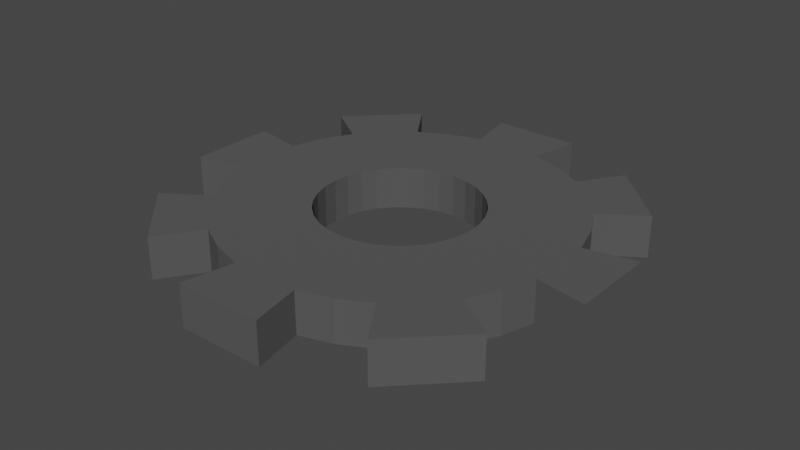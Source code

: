 # Source: Cog.blend  (saved by Blender 2.92.15; exported with 4.5.12 LTS)
import bpy
from mathutils import Matrix  # noqa: F401  (used for matrix-valued properties, if any)

bpy.ops.wm.read_factory_settings(use_empty=True)
scene = bpy.context.scene
scene.name = 'Scene'

# ---- collections
col_collection = bpy.data.collections.new('Collection'); scene.collection.children.link(col_collection)

# ---- materials (node trees are filled in below, after node groups)
mat_metal = bpy.data.materials.new('Metal')
mat_metal.alpha_threshold = 0.0
mat_metal.use_transparent_shadow = False
mat_metal.line_color = (0.0, 0.0, 0.0, 1.0)

# ---- material node trees
mat_metal.use_nodes = True; mat_metal.node_tree.nodes.clear()
_N = mat_metal.node_tree.nodes; _L = mat_metal.node_tree.links
n0 = _N.new('ShaderNodeOutputMaterial'); n0.name = 'Material Output'; n0.location = (300, 300)
n1 = _N.new('ShaderNodeBsdfPrincipled'); n1.name = 'Principled BSDF'; n1.location = (10, 300)
n1.distribution = 'GGX'
n1.subsurface_method = 'BURLEY'
n1.inputs[0].default_value = (0.08353, 0.08353, 0.08353, 1.0)
n1.inputs[2].default_value = 1.0
n1.inputs[3].default_value = 1.45
n1.inputs[27].default_value = (0.0, 0.0, 0.0, 1.0)
n1.inputs[28].default_value = 1.0
_L.new(n1.outputs[0], n0.inputs[0])
n0.is_active_output = True

# ---- world
world_world = bpy.data.worlds.new('World'); scene.world = world_world
world_world.use_nodes = True; world_world.node_tree.nodes.clear()
_N = world_world.node_tree.nodes; _L = world_world.node_tree.links
n0 = _N.new('ShaderNodeOutputWorld'); n0.name = 'World Output'; n0.location = (300, 300)
n1 = _N.new('ShaderNodeBackground'); n1.name = 'Background'; n1.location = (10, 300)
n1.inputs[0].default_value = (0.05088, 0.05088, 0.05088, 1.0)
_L.new(n1.outputs[0], n0.inputs[0])
n0.is_active_output = True
world_world.color = (0.05088, 0.05088, 0.05088)
world_world.use_sun_shadow = False
world_world.sun_shadow_jitter_overblur = 0.0

# ---- meshes
me_circle = bpy.data.meshes.new('Circle')
me_circle.from_pydata([(-0.1951, 0.9808, 0.0), (-0.3827, 0.9239, 0.0), (-0.5556, 0.8315, 0.0), (-0.8315, 0.5556, 0.0), (-0.9239, 0.3827, 0.0), (-0.9808, 0.1951, 0.0), (-0.9808, -0.1951, 0.0), (-0.9239, -0.3827, 0.0), (-0.8315, -0.5556, 0.0), (-0.5556, -0.8315, 0.0), (-0.3827, -0.9239, 0.0), (-0.1951, -0.9808, 0.0), (-0.08969, 0.4509, 0.0), (-0.1759, 0.4247, 0.0), (-0.2554, 0.3823, 0.0), (-0.3251, 0.3251, 0.0), (-0.3823, 0.2554, 0.0), (-0.4247, 0.1759, 0.0), (-0.4509, 0.08969, 0.0), (-0.4597, -7.42e-09, 0.0), (-0.4509, -0.08969, 0.0), (-0.4247, -0.1759, 0.0), (-0.3823, -0.2554, 0.0), (-0.3251, -0.3251, 0.0), (-0.2554, -0.3823, 0.0), (-0.1759, -0.4247, 0.0), (-0.08969, -0.4509, 0.0), (0.1951, 0.9808, 0.0), (0.3827, 0.9239, 0.0), (0.5556, 0.8315, 0.0), (0.8315, 0.5556, 0.0), (0.9239, 0.3827, 0.0), (0.9808, 0.1951, 0.0), (0.9808, -0.1951, 0.0), (0.9239, -0.3827, 0.0), (0.8315, -0.5556, 0.0), (0.5556, -0.8315, 0.0), (0.3827, -0.9239, 0.0), (0.1951, -0.9808, 0.0), (0.08969, 0.4509, 0.0), (0.0, 0.4597, 0.0), (0.1759, 0.4247, 0.0), (0.2554, 0.3823, 0.0), (0.3251, 0.3251, 0.0), (0.3823, 0.2554, 0.0), (0.4247, 0.1759, 0.0), (0.4509, 0.08969, 0.0), (0.4597, -7.42e-09, 0.0), (0.4509, -0.08969, 0.0), (0.4247, -0.1759, 0.0), (0.3823, -0.2554, 0.0), (0.3251, -0.3251, 0.0), (0.2554, -0.3823, 0.0), (0.1759, -0.4247, 0.0), (0.08969, -0.4509, 0.0), (0.0, -0.4597, 0.0), (-0.2532, 1.273, 0.0), (-0.721, 1.079, 0.0), (-1.079, 0.721, 0.0), (-1.273, 0.2532, 0.0), (-1.273, -0.2532, 0.0), (-1.079, -0.721, 0.0), (-0.721, -1.079, 0.0), (-0.2532, -1.273, 0.0), (0.2532, 1.273, 0.0), (0.721, 1.079, 0.0), (1.079, 0.721, 0.0), (1.273, 0.2532, 0.0), (1.273, -0.2532, 0.0), (1.079, -0.721, 0.0), (0.721, -1.079, 0.0), (0.2532, -1.273, 0.0), (-0.08969, 0.4509, 0.2422), (0.0, 0.4597, 0.2422), (-0.1759, 0.4247, 0.2422), (-0.2554, 0.3823, 0.2422), (-0.3251, 0.3251, 0.2422), (-0.3823, 0.2554, 0.2422), (-0.4247, 0.1759, 0.2422), (-0.4509, 0.08969, 0.2422), (-0.4597, -7.42e-09, 0.2422), (-0.4509, -0.08969, 0.2422), (-0.4247, -0.1759, 0.2422), (-0.3823, -0.2554, 0.2422), (-0.3251, -0.3251, 0.2422), (-0.2554, -0.3823, 0.2422), (-0.1759, -0.4247, 0.2422), (-0.08969, -0.4509, 0.2422), (0.0, -0.4597, 0.2422), (-0.3827, 0.9239, 0.2422), (-0.1951, 0.9808, 0.2422), (-0.5556, 0.8315, 0.2422), (-0.9239, 0.3827, 0.2422), (-0.8315, 0.5556, 0.2422), (-0.9808, 0.1951, 0.2422), (-0.9239, -0.3827, 0.2422), (-0.9808, -0.1951, 0.2422), (-0.8315, -0.5556, 0.2422), (-0.3827, -0.9239, 0.2422), (-0.5556, -0.8315, 0.2422), (-0.1951, -0.9808, 0.2422), (0.08969, 0.4509, 0.2422), (0.1759, 0.4247, 0.2422), (0.2554, 0.3823, 0.2422), (0.3251, 0.3251, 0.2422), (0.3823, 0.2554, 0.2422), (0.4247, 0.1759, 0.2422), (0.4509, 0.08969, 0.2422), (0.4597, -7.42e-09, 0.2422), (0.4509, -0.08969, 0.2422), (0.4247, -0.1759, 0.2422), (0.3823, -0.2554, 0.2422), (0.3251, -0.3251, 0.2422), (0.2554, -0.3823, 0.2422), (0.1759, -0.4247, 0.2422), (0.08969, -0.4509, 0.2422), (0.3827, 0.9239, 0.2422), (0.1951, 0.9808, 0.2422), (0.5556, 0.8315, 0.2422), (0.9239, 0.3827, 0.2422), (0.8315, 0.5556, 0.2422), (0.9808, 0.1951, 0.2422), (0.9239, -0.3827, 0.2422), (0.9808, -0.1951, 0.2422), (0.8315, -0.5556, 0.2422), (0.3827, -0.9239, 0.2422), (0.5556, -0.8315, 0.2422), (0.1951, -0.9808, 0.2422), (-0.721, 1.079, 0.2422), (-1.079, 0.721, 0.2422), (-1.079, -0.721, 0.2422), (-0.721, -1.079, 0.2422), (-1.273, 0.2532, 0.2422), (-1.273, -0.2532, 0.2422), (0.721, 1.079, 0.2422), (1.079, 0.721, 0.2422), (1.079, -0.721, 0.2422), (0.721, -1.079, 0.2422), (1.273, 0.2532, 0.2422), (1.273, -0.2532, 0.2422), (-0.2532, 1.273, 0.2422), (0.2532, 1.273, 0.2422), (-0.2532, -1.273, 0.2422), (0.2532, -1.273, 0.2422)], [], [(13, 1, 0, 12), (14, 2, 1, 13), (15, 16, 3, 2, 14), (17, 4, 3, 16), (18, 5, 4, 17), (21, 7, 6, 20), (22, 8, 7, 21), (23, 24, 9, 8, 22), (25, 10, 9, 24), (26, 11, 10, 25), (19, 20, 6, 5, 18), (41, 39, 27, 28), (42, 41, 28, 29), (43, 42, 29, 30, 44), (45, 44, 30, 31), (46, 45, 31, 32), (49, 48, 33, 34), (50, 49, 34, 35), (51, 50, 35, 36, 52), (53, 52, 36, 37), (54, 53, 37, 38), (47, 46, 32, 33, 48), (40, 12, 0, 27, 39), (55, 54, 38, 11, 26), (35, 69, 70, 36), (3, 58, 57, 2), (6, 60, 59, 5), (0, 56, 64, 27), (9, 62, 61, 8), (38, 71, 63, 11), (32, 67, 68, 33), (29, 65, 66, 30), (74, 72, 90, 89), (75, 74, 89, 91), (76, 75, 91, 93, 77), (78, 77, 93, 92), (79, 78, 92, 94), (82, 81, 96, 95), (83, 82, 95, 97), (84, 83, 97, 99, 85), (86, 85, 99, 98), (87, 86, 98, 100), (80, 79, 94, 96, 81), (102, 116, 117, 101), (103, 118, 116, 102), (104, 105, 120, 118, 103), (106, 119, 120, 105), (107, 121, 119, 106), (110, 122, 123, 109), (111, 124, 122, 110), (112, 113, 126, 124, 111), (114, 125, 126, 113), (115, 127, 125, 114), (108, 109, 123, 121, 107), (73, 101, 117, 90, 72), (88, 87, 100, 127, 115), (124, 126, 137, 136), (93, 91, 128, 129), (96, 94, 132, 133), (90, 117, 141, 140), (99, 97, 130, 131), (127, 100, 142, 143), (121, 123, 139, 138), (118, 120, 135, 134), (21, 20, 81, 82), (69, 35, 124, 136), (38, 37, 125, 127), (22, 21, 82, 83), (36, 70, 137, 126), (23, 22, 83, 84), (58, 3, 93, 129), (24, 23, 84, 85), (2, 57, 128, 91), (40, 39, 101, 73), (25, 24, 85, 86), (60, 6, 96, 133), (39, 41, 102, 101), (26, 25, 86, 87), (5, 59, 132, 94), (41, 42, 103, 102), (55, 26, 87, 88), (56, 0, 90, 140), (42, 43, 104, 103), (0, 1, 89, 90), (27, 64, 141, 117), (43, 44, 105, 104), (1, 2, 91, 89), (62, 9, 99, 131), (44, 45, 106, 105), (3, 4, 92, 93), (8, 61, 130, 97), (45, 46, 107, 106), (4, 5, 94, 92), (71, 38, 127, 143), (46, 47, 108, 107), (6, 7, 95, 96), (11, 63, 142, 100), (47, 48, 109, 108), (7, 8, 97, 95), (67, 32, 121, 138), (48, 49, 110, 109), (9, 10, 98, 99), (33, 68, 139, 123), (49, 50, 111, 110), (10, 11, 100, 98), (65, 29, 118, 134), (50, 51, 112, 111), (30, 66, 135, 120), (51, 52, 113, 112), (52, 53, 114, 113), (12, 40, 73, 72), (53, 54, 115, 114), (13, 12, 72, 74), (57, 58, 129, 128), (54, 55, 88, 115), (14, 13, 74, 75), (61, 62, 131, 130), (28, 27, 117, 116), (15, 14, 75, 76), (59, 60, 133, 132), (29, 28, 116, 118), (16, 15, 76, 77), (66, 65, 134, 135), (31, 30, 120, 119), (17, 16, 77, 78), (70, 69, 136, 137), (32, 31, 119, 121), (18, 17, 78, 79), (68, 67, 138, 139), (34, 33, 123, 122), (19, 18, 79, 80), (64, 56, 140, 141), (35, 34, 122, 124), (20, 19, 80, 81), (63, 71, 143, 142), (37, 36, 126, 125)])
_uv = me_circle.uv_layers.new(name='UVMap')
_uv.uv.foreach_set('vector', [0.0, 0.0, 0.0, 0.0, 0.0, 0.0, 0.0, 0.0, 0.0, 0.0, 0.0, 0.0, 0.0, 0.0, 0.0, 0.0, 0.0, 0.0, 0.0, 0.0, 0.0, 0.0, 0.0, 0.0, 0.0, 0.0, 0.0, 0.0, 0.0, 0.0, 0.0, 0.0, 0.0, 0.0, 0.0, 0.0, 0.0, 0.0, 0.0, 0.0, 0.0, 0.0, 0.0, 0.0, 0.0, 0.0, 0.0, 0.0, 0.0, 0.0, 0.0, 0.0, 0.0, 0.0, 0.0, 0.0, 0.0, 0.0, 0.0, 0.0, 0.0, 0.0, 0.0, 0.0, 0.0, 0.0, 0.0, 0.0, 0.0, 0.0, 0.0, 0.0, 0.0, 0.0, 0.0, 0.0, 0.0, 0.0, 0.0, 0.0, 0.0, 0.0, 0.0, 0.0, 0.0, 0.0, 0.0, 0.0, 0.0, 0.0, 0.0, 0.0, 0.0, 0.0, 0.0, 0.0, 0.0, 0.0, 0.0, 0.0, 0.0, 0.0, 0.0, 0.0, 0.0, 0.0, 0.0, 0.0, 0.0, 0.0, 0.0, 0.0, 0.0, 0.0, 0.0, 0.0, 0.0, 0.0, 0.0, 0.0, 0.0, 0.0, 0.0, 0.0, 0.0, 0.0, 0.0, 0.0, 0.0, 0.0, 0.0, 0.0, 0.0, 0.0, 0.0, 0.0, 0.0, 0.0, 0.0, 0.0, 0.0, 0.0, 0.0, 0.0, 0.0, 0.0, 0.0, 0.0, 0.0, 0.0, 0.0, 0.0, 0.0, 0.0, 0.0, 0.0, 0.0, 0.0, 0.0, 0.0, 0.0, 0.0, 0.0, 0.0, 0.0, 0.0, 0.0, 0.0, 0.0, 0.0, 0.0, 0.0, 0.0, 0.0, 0.0, 0.0, 0.0, 0.0, 0.0, 0.0, 0.0, 0.0, 0.0, 0.0, 0.0, 0.0, 0.0, 0.0, 0.0, 0.0, 0.0, 0.0, 0.0, 0.0, 0.0, 0.0, 0.0, 0.0, 0.0, 0.0, 0.0, 0.0, 0.0, 0.0, 0.0, 0.0, 0.0, 0.0, 0.0, 0.0, 0.0, 0.0, 0.0, 0.0, 0.0, 0.0, 0.0, 0.0, 0.0, 0.0, 0.0, 0.0, 0.0, 0.0, 0.0, 0.0, 0.0, 0.0, 0.0, 0.0, 0.0, 0.0, 0.0, 0.0, 0.0, 0.0, 0.0, 0.0, 0.0, 0.0, 0.0, 0.0, 0.0, 0.0, 0.0, 0.0, 0.0, 0.0, 0.0, 0.0, 0.0, 0.0, 0.0, 0.0, 0.0, 0.0, 0.0, 0.0, 0.0, 0.0, 0.0, 0.0, 0.0, 0.0, 0.0, 0.0, 0.0, 0.0, 0.0, 0.0, 0.0, 0.0, 0.0, 0.0, 0.0, 0.0, 0.0, 0.0, 0.0, 0.0, 0.0, 0.0, 0.0, 0.0, 0.0, 0.0, 0.0, 0.0, 0.0, 0.0, 0.0, 0.0, 0.0, 0.0, 0.0, 0.0, 0.0, 0.0, 0.0, 0.0, 0.0, 0.0, 0.0, 0.0, 0.0, 0.0, 0.0, 0.0, 0.0, 0.0, 0.0, 0.0, 0.0, 0.0, 0.0, 0.0, 0.0, 0.0, 0.0, 0.0, 0.0, 0.0, 0.0, 0.0, 0.0, 0.0, 0.0, 0.0, 0.0, 0.0, 0.0, 0.0, 0.0, 0.0, 0.0, 0.0, 0.0, 0.0, 0.0, 0.0, 0.0, 0.0, 0.0, 0.0, 0.0, 0.0, 0.0, 0.0, 0.0, 0.0, 0.0, 0.0, 0.0, 0.0, 0.0, 0.0, 0.0, 0.0, 0.0, 0.0, 0.0, 0.0, 0.0, 0.0, 0.0, 0.0, 0.0, 0.0, 0.0, 0.0, 0.0, 0.0, 0.0, 0.0, 0.0, 0.0, 0.0, 0.0, 0.0, 0.0, 0.0, 0.0, 0.0, 0.0, 0.0, 0.0, 0.0, 0.0, 0.0, 0.0, 0.0, 0.0, 0.0, 0.0, 0.0, 0.0, 0.0, 0.0, 0.0, 0.0, 0.0, 0.0, 0.0, 0.0, 0.0, 0.0, 0.0, 0.0, 0.0, 0.0, 0.0, 0.0, 0.0, 0.0, 0.0, 0.0, 0.0, 0.0, 0.0, 0.0, 0.0, 0.0, 0.0, 0.0, 0.0, 0.0, 0.0, 0.0, 0.0, 0.0, 0.0, 0.0, 0.0, 0.0, 0.0, 0.0, 0.0, 0.0, 0.0, 0.0, 0.0, 0.0, 0.0, 0.0, 0.0, 0.0, 0.0, 0.0, 0.0, 0.0, 0.0, 0.0, 0.0, 0.0, 0.0, 0.0, 0.0, 0.0, 0.0, 0.0, 0.0, 0.0, 0.0, 0.0, 0.0, 0.0, 0.0, 0.0, 0.0, 0.0, 0.0, 0.0, 0.0, 0.0, 0.0, 0.0, 0.0, 0.0, 0.0, 0.0, 0.0, 0.0, 0.0, 0.0, 0.0, 0.0, 0.0, 0.0, 0.0, 0.0, 0.0, 0.0, 0.0, 0.0, 0.0, 0.0, 0.0, 0.0, 0.0, 0.0, 0.0, 0.0, 0.0, 0.0, 0.0, 0.0, 0.0, 0.0, 0.0, 0.0, 0.0, 0.0, 0.0, 0.0, 0.0, 0.0, 0.0, 0.0, 0.0, 0.0, 0.0, 0.0, 0.0, 0.0, 0.0, 0.0, 0.0, 0.0, 0.0, 0.0, 0.0, 0.0, 0.0, 0.0, 0.0, 0.0, 0.0, 0.0, 0.0, 0.0, 0.0, 0.0, 0.0, 0.0, 0.0, 0.0, 0.0, 0.0, 0.0, 0.0, 0.0, 0.0, 0.0, 0.0, 0.0, 0.0, 0.0, 0.0, 0.0, 0.0, 0.0, 0.0, 0.0, 0.0, 0.0, 0.0, 0.0, 0.0, 0.0, 0.0, 0.0, 0.0, 0.0, 0.0, 0.0, 0.0, 0.0, 0.0, 0.0, 0.0, 0.0, 0.0, 0.0, 0.0, 0.0, 0.0, 0.0, 0.0, 0.0, 0.0, 0.0, 0.0, 0.0, 0.0, 0.0, 0.0, 0.0, 0.0, 0.0, 0.0, 0.0, 0.0, 0.0, 0.0, 0.0, 0.0, 0.0, 0.0, 0.0, 0.0, 0.0, 0.0, 0.0, 0.0, 0.0, 0.0, 0.0, 0.0, 0.0, 0.0, 0.0, 0.0, 0.0, 0.0, 0.0, 0.0, 0.0, 0.0, 0.0, 0.0, 0.0, 0.0, 0.0, 0.0, 0.0, 0.0, 0.0, 0.0, 0.0, 0.0, 0.0, 0.0, 0.0, 0.0, 0.0, 0.0, 0.0, 0.0, 0.0, 0.0, 0.0, 0.0, 0.0, 0.0, 0.0, 0.0, 0.0, 0.0, 0.0, 0.0, 0.0, 0.0, 0.0, 0.0, 0.0, 0.0, 0.0, 0.0, 0.0, 0.0, 0.0, 0.0, 0.0, 0.0, 0.0, 0.0, 0.0, 0.0, 0.0, 0.0, 0.0, 0.0, 0.0, 0.0, 0.0, 0.0, 0.0, 0.0, 0.0, 0.0, 0.0, 0.0, 0.0, 0.0, 0.0, 0.0, 0.0, 0.0, 0.0, 0.0, 0.0, 0.0, 0.0, 0.0, 0.0, 0.0, 0.0, 0.0, 0.0, 0.0, 0.0, 0.0, 0.0, 0.0, 0.0, 0.0, 0.0, 0.0, 0.0, 0.0, 0.0, 0.0, 0.0, 0.0, 0.0, 0.0, 0.0, 0.0, 0.0, 0.0, 0.0, 0.0, 0.0, 0.0, 0.0, 0.0, 0.0, 0.0, 0.0, 0.0, 0.0, 0.0, 0.0, 0.0, 0.0, 0.0, 0.0, 0.0, 0.0, 0.0, 0.0, 0.0, 0.0, 0.0, 0.0, 0.0, 0.0, 0.0, 0.0, 0.0, 0.0, 0.0, 0.0, 0.0, 0.0, 0.0, 0.0, 0.0, 0.0, 0.0, 0.0, 0.0, 0.0, 0.0, 0.0, 0.0, 0.0, 0.0, 0.0, 0.0, 0.0, 0.0, 0.0, 0.0, 0.0, 0.0, 0.0, 0.0, 0.0, 0.0, 0.0, 0.0, 0.0, 0.0, 0.0, 0.0, 0.0, 0.0, 0.0, 0.0, 0.0, 0.0, 0.0, 0.0, 0.0, 0.0, 0.0, 0.0, 0.0, 0.0, 0.0, 0.0, 0.0, 0.0, 0.0, 0.0, 0.0, 0.0, 0.0, 0.0, 0.0, 0.0, 0.0, 0.0, 0.0, 0.0, 0.0, 0.0, 0.0, 0.0, 0.0, 0.0, 0.0, 0.0, 0.0, 0.0, 0.0, 0.0, 0.0, 0.0, 0.0, 0.0, 0.0, 0.0, 0.0, 0.0, 0.0, 0.0, 0.0, 0.0, 0.0, 0.0, 0.0, 0.0, 0.0, 0.0, 0.0, 0.0, 0.0, 0.0, 0.0, 0.0, 0.0, 0.0, 0.0, 0.0, 0.0, 0.0, 0.0, 0.0, 0.0, 0.0, 0.0, 0.0, 0.0, 0.0, 0.0, 0.0, 0.0, 0.0, 0.0, 0.0, 0.0, 0.0, 0.0, 0.0, 0.0, 0.0, 0.0, 0.0, 0.0, 0.0, 0.0, 0.0, 0.0, 0.0, 0.0, 0.0, 0.0, 0.0, 0.0, 0.0, 0.0, 0.0, 0.0, 0.0, 0.0, 0.0, 0.0, 0.0, 0.0, 0.0, 0.0, 0.0, 0.0, 0.0, 0.0, 0.0, 0.0, 0.0, 0.0, 0.0, 0.0, 0.0, 0.0, 0.0, 0.0, 0.0, 0.0, 0.0, 0.0, 0.0, 0.0, 0.0, 0.0, 0.0, 0.0, 0.0, 0.0, 0.0, 0.0, 0.0, 0.0, 0.0, 0.0, 0.0, 0.0, 0.0, 0.0, 0.0, 0.0, 0.0, 0.0, 0.0, 0.0, 0.0, 0.0, 0.0, 0.0, 0.0, 0.0, 0.0, 0.0, 0.0, 0.0, 0.0, 0.0, 0.0, 0.0, 0.0, 0.0, 0.0, 0.0, 0.0, 0.0, 0.0, 0.0, 0.0, 0.0, 0.0, 0.0, 0.0, 0.0, 0.0, 0.0, 0.0, 0.0, 0.0, 0.0, 0.0, 0.0, 0.0, 0.0, 0.0, 0.0, 0.0, 0.0, 0.0, 0.0, 0.0, 0.0, 0.0, 0.0, 0.0, 0.0, 0.0, 0.0, 0.0, 0.0, 0.0, 0.0, 0.0, 0.0, 0.0, 0.0, 0.0, 0.0, 0.0, 0.0, 0.0, 0.0, 0.0, 0.0, 0.0, 0.0, 0.0, 0.0, 0.0, 0.0, 0.0, 0.0, 0.0, 0.0, 0.0, 0.0, 0.0, 0.0, 0.0, 0.0, 0.0, 0.0, 0.0, 0.0, 0.0, 0.0, 0.0, 0.0, 0.0, 0.0, 0.0, 0.0, 0.0, 0.0, 0.0, 0.0, 0.0, 0.0, 0.0, 0.0, 0.0, 0.0, 0.0, 0.0, 0.0, 0.0, 0.0, 0.0, 0.0, 0.0, 0.0, 0.0, 0.0, 0.0, 0.0, 0.0, 0.0, 0.0, 0.0, 0.0, 0.0, 0.0, 0.0, 0.0, 0.0, 0.0, 0.0, 0.0, 0.0, 0.0, 0.0, 0.0, 0.0, 0.0, 0.0, 0.0, 0.0, 0.0, 0.0, 0.0, 0.0, 0.0, 0.0, 0.0, 0.0, 0.0, 0.0, 0.0, 0.0, 0.0, 0.0, 0.0, 0.0, 0.0, 0.0, 0.0, 0.0, 0.0, 0.0, 0.0, 0.0])
me_circle.materials.append(mat_metal)
me_circle.use_remesh_fix_poles = True
me_circle.use_remesh_preserve_attributes = False
me_circle.use_mirror_vertex_groups = False
me_circle.update()

# ---- objects
ob_circle = bpy.data.objects.new('Circle', me_circle)

# ---- transforms, parenting, visibility, modifiers, constraints
ob_circle.location = (0.0, 0.0, 0.0)
ob_circle.lineart.crease_threshold = 0.0

# ---- collection membership
col_collection.objects.link(ob_circle)

# ---- scene / render settings (as saved in the file)
scene.frame_start = 1; scene.frame_end = 250; scene.frame_set(1)
scene.render.engine = 'BLENDER_EEVEE_NEXT'
scene.cycles.use_denoising = False
scene.cycles.samples = 128
scene.cycles.sampling_pattern = 'TABULATED_SOBOL'
scene.cycles.use_adaptive_sampling = False
scene.cycles.use_light_tree = False
scene.view_settings.view_transform = 'Filmic'
bpy.context.view_layer.update()

# ---- added for rendering (the .blend has no active camera and no usable light): camera, sun
cam_auto = bpy.data.cameras.new('AutoCamera')
cam_auto.lens = 50.0
cam_auto.sensor_width = 36.0
cam_auto.clip_end = 1000.0
ob_auto_camera = bpy.data.objects.new('AutoCamera', cam_auto)
scene.collection.objects.link(ob_auto_camera)
ob_auto_camera.location = (3.33828, -4.00594, 2.79172)
ob_auto_camera.rotation_euler = (1.09748, -7.21219e-08, 0.694738)
scene.camera = ob_auto_camera
light_auto_sun = bpy.data.lights.new('AutoSun', 'SUN')
light_auto_sun.energy = 3.0
light_auto_sun.angle = 0.0523599
ob_auto_sun = bpy.data.objects.new('AutoSun', light_auto_sun)
scene.collection.objects.link(ob_auto_sun)
ob_auto_sun.rotation_euler = (0.872665, 0.174533, 0.523599)
bpy.context.view_layer.update()

